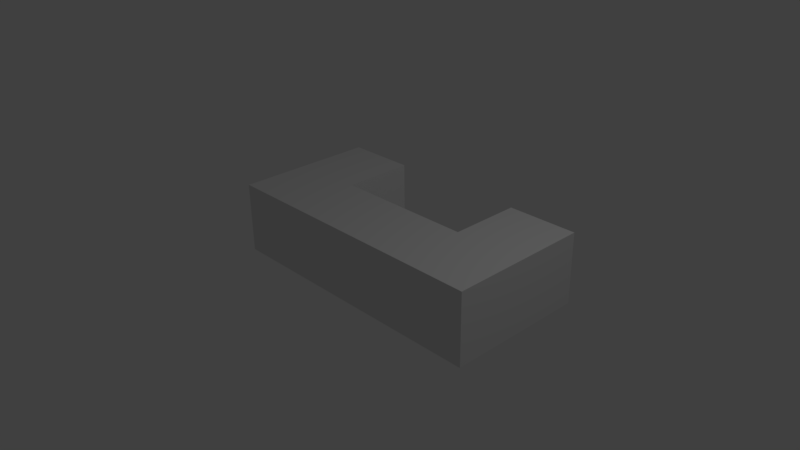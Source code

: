 # Source: module_2.blend  (saved by Blender 2.77.0; exported with 4.5.12 LTS)
import bpy
from mathutils import Matrix  # noqa: F401  (used for matrix-valued properties, if any)

bpy.ops.wm.read_factory_settings(use_empty=True)
scene = bpy.context.scene
scene.name = 'Scene'

# ---- collections
col_collection_1 = bpy.data.collections.new('Collection 1'); scene.collection.children.link(col_collection_1)

# ---- world
world_world = bpy.data.worlds.new('World'); scene.world = world_world
world_world.color = (0.05088, 0.05088, 0.05088)
world_world.use_sun_shadow = False
world_world.sun_shadow_jitter_overblur = 0.0
world_world.cycles.sampling_method = 'MANUAL'

# ---- cameras
cam_camera = bpy.data.cameras.new('Camera')
cam_camera.clip_end = 100.0
cam_camera.lens = 35.0
cam_camera.sensor_width = 32.0
cam_camera.sensor_height = 18.0
cam_camera.ortho_scale = 7.314
cam_camera.dof.focus_distance = 0.0
cam_camera.dof.aperture_fstop = 128.0

# ---- lights
light_lamp = bpy.data.lights.new('Lamp', 'POINT')
light_lamp.transmission_factor = 0.0
light_lamp.cutoff_distance = 30.0
light_lamp.energy = 100.0
light_lamp.shadow_buffer_clip_start = 1.001
light_lamp.shadow_soft_size = 0.1
light_lamp.shadow_maximum_resolution = 0.006
light_lamp.use_absolute_resolution = True

# ---- meshes
me_cube_001 = bpy.data.meshes.new('Cube.001')
me_cube_001.from_pydata([(-2.0, -0.5, -0.5), (-2.0, -0.5, 0.5), (-2.0, 0.5, -0.5), (-2.0, 0.5, 0.5), (2.0, -0.5, -0.5), (2.0, -0.5, 0.5), (2.0, 0.5, -0.5), (2.0, 0.5, 0.5), (0.0, 0.5, -0.5), (0.0, 0.5, 0.5), (-1.0, 0.5, -0.5), (1.0, 0.5, -0.5), (1.0, 0.5, 0.5), (-1.0, 0.5, 0.5), (-2.0, 1.5, 0.5), (-2.0, 1.5, -0.5), (-1.0, 1.5, 0.5), (-1.0, 1.5, -0.5), (2.0, 1.5, 0.5), (2.0, 1.5, -0.5), (1.0, 1.5, -0.5), (1.0, 1.5, 0.5)], [], [(1, 3, 2, 0), (13, 10, 17, 16), (7, 5, 4, 6), (5, 1, 0, 4), (0, 2, 10, 8, 11, 6, 4), (5, 7, 3, 1), (12, 7, 18, 21), (9, 12, 11, 8, 10, 13), (14, 16, 17, 15), (2, 3, 14, 15), (10, 2, 15, 17), (3, 13, 16, 14), (18, 19, 20, 21), (6, 11, 20, 19), (11, 12, 21, 20), (7, 6, 19, 18)])
me_cube_001.use_remesh_preserve_volume = False
me_cube_001.use_remesh_preserve_attributes = False
me_cube_001.use_mirror_vertex_groups = False
me_cube_001.update()

# ---- objects
ob_cube = bpy.data.objects.new('Cube', me_cube_001)
ob_lamp = bpy.data.objects.new('Lamp', light_lamp)
ob_camera = bpy.data.objects.new('Camera', cam_camera)

# ---- transforms, parenting, visibility, modifiers, constraints
ob_cube.location = (0.0, 0.0, 0.0)
ob_cube.lineart.crease_threshold = 0.0
ob_lamp.location = (4.076, 1.005, 5.904)
ob_lamp.rotation_euler = (0.6503, 0.05522, 1.866)
ob_lamp.lock_rotations_4d = False
ob_lamp.empty_display_type = 'ARROWS'
ob_lamp.color = (0.0, 0.0, 0.0, 0.0)
ob_lamp.lineart.crease_threshold = 0.0
ob_camera.location = (7.481, -6.508, 5.344)
ob_camera.rotation_euler = (1.109, 0.01082, 0.8149)
ob_camera.lock_rotations_4d = False
ob_camera.empty_display_type = 'ARROWS'
ob_camera.color = (0.0, 0.0, 0.0, 0.0)
ob_camera.display_type = 'WIRE'
ob_camera.lineart.crease_threshold = 0.0

# ---- collection membership
col_collection_1.objects.link(ob_cube)
col_collection_1.objects.link(ob_lamp)
col_collection_1.objects.link(ob_camera)

# ---- scene / render settings (as saved in the file)
scene.camera = ob_camera
scene.frame_start = 1; scene.frame_end = 250; scene.frame_set(2)
scene.render.engine = 'BLENDER_EEVEE_NEXT'
scene.render.resolution_percentage = 50
scene.render.dither_intensity = 0.0
scene.cycles.use_denoising = False
scene.cycles.samples = 128
scene.cycles.sampling_pattern = 'TABULATED_SOBOL'
scene.cycles.light_sampling_threshold = 0.0
scene.cycles.use_adaptive_sampling = False
scene.cycles.use_light_tree = False
scene.cycles.blur_glossy = 0.0
scene.cycles.sample_clamp_indirect = 0.0
scene.view_settings.view_transform = 'Standard'
bpy.context.view_layer.update()
